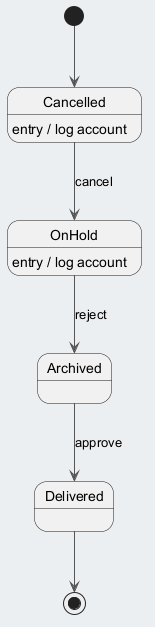

The diagram above was rendered by PlantUML. Its source (embedded in the PNG):
@startuml
skinparam backgroundColor #ECEFF1
skinparam classBackgroundColor #FFFFFF
skinparam classBorderColor #455A64
skinparam ArrowColor #555555
[*] --> Cancelled
Cancelled --> OnHold : cancel
Cancelled : entry / log account
OnHold --> Archived : reject
OnHold : entry / log account
Archived --> Delivered : approve
Delivered --> [*]
@enduml